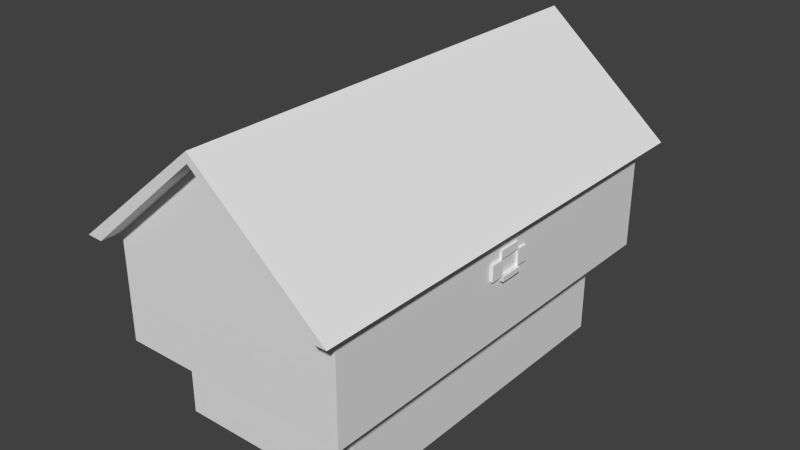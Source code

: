 # Source: Haus_1.2.blend  (saved by Blender 2.71.0; exported with 4.5.12 LTS)
import bpy
from mathutils import Matrix  # noqa: F401  (used for matrix-valued properties, if any)

bpy.ops.wm.read_factory_settings(use_empty=True)
scene = bpy.context.scene
scene.name = 'Scene'

# ---- collections
col_collection_1 = bpy.data.collections.new('Collection 1'); scene.collection.children.link(col_collection_1)

# ---- world
world_world = bpy.data.worlds.new('World'); scene.world = world_world
world_world.color = (0.05088, 0.05088, 0.05088)
world_world.use_sun_shadow = False
world_world.sun_shadow_jitter_overblur = 0.0
world_world.cycles.sampling_method = 'MANUAL'
world_world.cycles.sample_map_resolution = 256

# ---- meshes
me_plane_003 = bpy.data.meshes.new('Plane.003')
me_plane_003.from_pydata([(-1.0, -1.0, 0.0), (1.0, -1.0, 0.0), (-1.0, 1.0, 0.0), (1.0, 1.0, 0.0), (-1.0, 2.0, 0.0), (1.0, 2.0, 0.0), (-1.0, -1.6, 0.0), (1.0, -1.6, 0.0), (-2.143, -1.0, 0.0), (-2.143, 1.0, 0.0), (2.0, -1.0, 0.0), (2.0, 1.0, 0.0), (-1.0, 1.0, 0.1604), (1.0, 1.0, 0.1604), (-1.0, 2.0, 0.1604), (1.0, 2.0, 0.1604), (-1.0, -1.0, 0.3312), (1.0, -1.0, 0.3312), (-1.0, -1.6, 0.3312), (1.0, -1.6, 0.3312), (-1.0, -1.0, 0.2428), (-1.0, 1.0, 0.2428), (-2.143, -1.0, 0.2428), (-2.143, 1.0, 0.2428), (1.0, -1.0, 0.181), (1.0, 1.0, 0.181), (2.0, -1.0, 0.181), (2.0, 1.0, 0.181)], [], [(0, 1, 3, 2), (3, 5, 15, 13), (6, 7, 19, 18), (2, 9, 23, 21), (3, 1, 24, 25), (12, 13, 15, 14), (4, 2, 12, 14), (5, 4, 14, 15), (2, 3, 13, 12), (17, 16, 18, 19), (1, 0, 16, 17), (0, 6, 18, 16), (7, 1, 17, 19), (20, 21, 23, 22), (8, 0, 20, 22), (9, 8, 22, 23), (0, 2, 21, 20), (25, 24, 26, 27), (1, 10, 26, 24), (11, 3, 25, 27), (10, 11, 27, 26)])
me_plane_003.use_remesh_preserve_volume = False
me_plane_003.use_remesh_preserve_attributes = False
me_plane_003.use_mirror_vertex_groups = False
me_plane_003.update()
me_plane_002 = bpy.data.meshes.new('Plane.002')
me_plane_002.from_pydata([(-1.0, -1.0, 0.0), (1.0, -1.0, 0.0), (-1.0, 1.0, 0.0), (1.0, 1.0, 0.0), (-1.0, 2.0, 0.0), (1.0, 2.0, 0.0), (-1.0, -1.6, 0.0), (1.0, -1.6, 0.0), (-2.143, -1.0, 0.0), (-2.143, 1.0, 0.0), (2.0, -1.0, 0.0), (2.0, 1.0, 0.0), (-1.0, 1.0, 0.1604), (1.0, 1.0, 0.1604), (-1.0, 2.0, 0.1604), (1.0, 2.0, 0.1604), (-1.0, -1.0, 0.3312), (1.0, -1.0, 0.3312), (-1.0, -1.6, 0.3312), (1.0, -1.6, 0.3312), (-1.0, -1.0, 0.2428), (-1.0, 1.0, 0.2428), (-2.143, -1.0, 0.2428), (-2.143, 1.0, 0.2428), (1.0, -1.0, 0.181), (1.0, 1.0, 0.181), (2.0, -1.0, 0.181), (2.0, 1.0, 0.181)], [], [(0, 1, 3, 2), (3, 5, 15, 13), (6, 7, 19, 18), (2, 9, 23, 21), (3, 1, 24, 25), (12, 13, 15, 14), (4, 2, 12, 14), (5, 4, 14, 15), (2, 3, 13, 12), (17, 16, 18, 19), (1, 0, 16, 17), (0, 6, 18, 16), (7, 1, 17, 19), (20, 21, 23, 22), (8, 0, 20, 22), (9, 8, 22, 23), (0, 2, 21, 20), (25, 24, 26, 27), (1, 10, 26, 24), (11, 3, 25, 27), (10, 11, 27, 26)])
me_plane_002.use_remesh_preserve_volume = False
me_plane_002.use_remesh_preserve_attributes = False
me_plane_002.use_mirror_vertex_groups = False
me_plane_002.update()
me_plane_001 = bpy.data.meshes.new('Plane.001')
me_plane_001.from_pydata([(-1.0, -1.0, 0.0), (1.0, -1.0, 0.0), (-1.0, 1.0, 0.0), (1.0, 1.0, 0.0), (-1.0, -1.0, 2.0), (1.0, -1.0, 2.0), (-1.0, 1.0, 2.0), (1.0, 1.0, 2.0), (-1.224, -1.224, 2.244), (1.224, -1.224, 2.244), (-1.224, 1.224, 2.244), (1.224, 1.224, 2.244), (-1.224, -1.224, 4.969), (1.224, -1.224, 4.969), (-1.224, 1.224, 4.969), (1.224, 1.224, 4.969), (0.0, -1.224, 7.6), (0.0, 1.224, 7.6), (-1.389, -1.224, 4.985), (-1.389, 1.224, 4.985), (0.0001571, -1.224, 7.854), (0.0001571, 1.224, 7.854), (1.35, -1.224, 4.969), (1.35, 1.224, 4.969), (-1.224, 1.374, 4.969), (1.224, 1.374, 4.969), (0.0, 1.374, 7.6), (-1.389, 1.374, 4.985), (0.0001571, 1.374, 7.854), (1.35, 1.374, 4.969), (-1.224, -1.345, 4.969), (1.224, -1.345, 4.969), (0.0, -1.345, 7.6), (-1.389, -1.345, 4.985), (0.0001571, -1.345, 7.854), (1.35, -1.345, 4.969)], [], [(0, 2, 3, 1), (6, 4, 8, 10), (3, 2, 6, 7), (1, 3, 7, 5), (0, 1, 5, 4), (2, 0, 4, 6), (9, 11, 15, 13), (7, 6, 10, 11), (5, 7, 11, 9), (4, 5, 9, 8), (13, 15, 17, 16), (8, 9, 13, 16, 12), (10, 8, 12, 14), (11, 10, 14, 17, 15), (16, 17, 21, 20), (19, 18, 20, 21), (14, 12, 18, 19), (13, 22, 35, 31), (19, 21, 28, 27), (15, 13, 22, 23), (23, 22, 20, 21), (22, 20, 34, 35), (14, 19, 27, 24), (26, 24, 27, 28), (28, 26, 25, 29), (15, 23, 29, 25), (17, 15, 25, 26), (23, 21, 28, 29), (17, 14, 24, 26), (30, 32, 34, 33), (34, 32, 31, 35), (16, 13, 31, 32), (18, 12, 30, 33), (20, 18, 33, 34), (12, 16, 32, 30)])
me_plane_001.use_remesh_preserve_volume = False
me_plane_001.use_remesh_preserve_attributes = False
me_plane_001.use_mirror_vertex_groups = False
me_plane_001.update()

# ---- objects
ob_plane_002 = bpy.data.objects.new('Plane.002', me_plane_003)
ob_plane_001 = bpy.data.objects.new('Plane.001', me_plane_002)
ob_plane = bpy.data.objects.new('Plane', me_plane_001)

# ---- transforms, parenting, visibility, modifiers, constraints
ob_plane_002.location = (3.044, 0.0, 4.071)
ob_plane_002.rotation_euler = (-1.571, -3.142, -1.571)
ob_plane_002.scale = (0.3085, 0.2055, 0.4109)
ob_plane_002.lineart.crease_threshold = 0.0
ob_plane_001.location = (-3.037, 0.0, 4.071)
ob_plane_001.rotation_euler = (1.571, -0.0, -1.571)
ob_plane_001.scale = (0.3085, 0.2055, 0.4109)
ob_plane_001.lineart.crease_threshold = 0.0
ob_plane.location = (0.0, 0.0, 0.0)
ob_plane.scale = (2.5, 4.5, 1.0)
ob_plane.lineart.crease_threshold = 0.0

# ---- collection membership
col_collection_1.objects.link(ob_plane_002)
col_collection_1.objects.link(ob_plane_001)
col_collection_1.objects.link(ob_plane)

# ---- scene / render settings (as saved in the file)
scene.frame_start = 1; scene.frame_end = 250; scene.frame_set(1)
scene.render.engine = 'BLENDER_EEVEE_NEXT'
scene.render.resolution_percentage = 50
scene.render.dither_intensity = 0.0
scene.cycles.use_denoising = False
scene.cycles.samples = 10
scene.cycles.sampling_pattern = 'TABULATED_SOBOL'
scene.cycles.light_sampling_threshold = 0.0
scene.cycles.use_adaptive_sampling = False
scene.cycles.use_light_tree = False
scene.cycles.blur_glossy = 0.0
scene.cycles.volume_bounces = 1
scene.cycles.pixel_filter_type = 'GAUSSIAN'
scene.cycles.sample_clamp_indirect = 0.0
scene.view_settings.view_transform = 'Standard'
bpy.context.view_layer.update()

# ---- added for rendering (the .blend has no active camera and no usable light): camera, sun
cam_auto = bpy.data.cameras.new('AutoCamera')
cam_auto.lens = 50.0
cam_auto.sensor_width = 36.0
cam_auto.clip_end = 1000.0
ob_auto_camera = bpy.data.objects.new('AutoCamera', cam_auto)
scene.collection.objects.link(ob_auto_camera)
ob_auto_camera.location = (14.8188, -17.7757, 15.8209)
ob_auto_camera.rotation_euler = (1.09748, -7.21219e-08, 0.694738)
scene.camera = ob_auto_camera
light_auto_sun = bpy.data.lights.new('AutoSun', 'SUN')
light_auto_sun.energy = 3.0
light_auto_sun.angle = 0.0523599
ob_auto_sun = bpy.data.objects.new('AutoSun', light_auto_sun)
scene.collection.objects.link(ob_auto_sun)
ob_auto_sun.rotation_euler = (0.872665, 0.174533, 0.523599)
bpy.context.view_layer.update()

